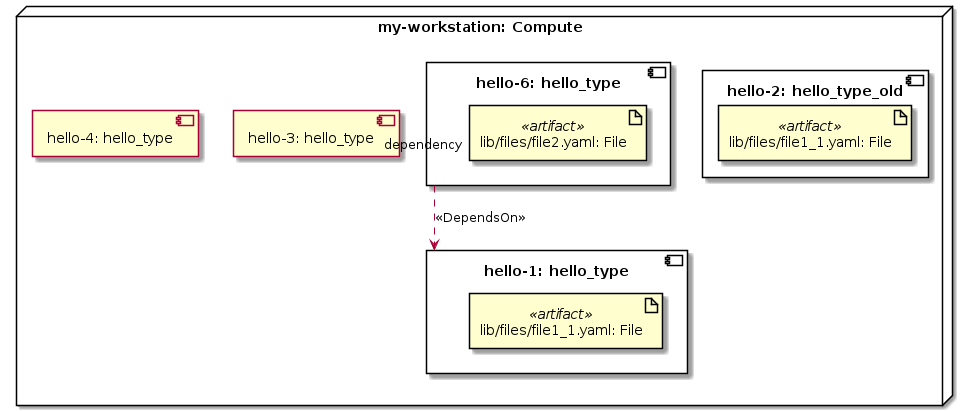

The diagram above was rendered by PlantUML. Its source (embedded in the PNG):
@startuml
skinparam componentStyle uml2

node "my-workstation: Compute" as node_my_workstation {
component "hello-1: hello_type" as node_hello_1 {
artifact "lib/files/file1_1.yaml: File" <<artifact>> as node_hello_1_artifact_def_file
}
component "hello-2: hello_type_old" as node_hello_2 {
artifact "lib/files/file1_1.yaml: File" <<artifact>> as node_hello_2_artifact_def_file
}
component "hello-3: hello_type" as node_hello_3
component "hello-4: hello_type" as node_hello_4
component "hello-6: hello_type" as node_hello_6 {
artifact "lib/files/file2.yaml: File" <<artifact>> as node_hello_6_artifact_def_file
}
}
node_hello_6 "dependency" ..> node_hello_1 : <<DependsOn>>
@enduml